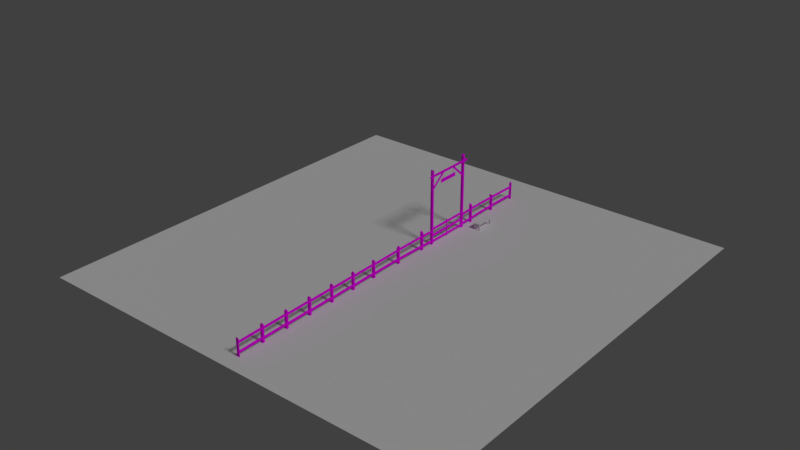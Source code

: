 # Source: cerca_com_portao.blend  (saved by Blender 2.79.0; exported with 4.5.12 LTS)
import bpy
from mathutils import Matrix  # noqa: F401  (used for matrix-valued properties, if any)

bpy.ops.wm.read_factory_settings(use_empty=True)
scene = bpy.context.scene
scene.name = 'Scene'

# ---- collections
col_collection_1 = bpy.data.collections.new('Collection 1'); scene.collection.children.link(col_collection_1)
col_collection_2 = bpy.data.collections.new('Collection 2'); scene.collection.children.link(col_collection_2)

# ---- images (referenced by path relative to the original .blend; pixels are not part of the script)
import os
ASSET_DIR = os.environ.get("B2B_ASSET_DIR", "")  # directory of the original .blend (textures are referenced by path, not embedded)
HERE = os.path.dirname(os.path.abspath(__file__))  # packed textures are extracted next to this script under _unpacked/

def load_image(name, relpath, width, height, colorspace="sRGB"):
    """Load a texture the original file referenced (path relative to the .blend, or extracted next to this script)."""
    p = next((c for c in (os.path.join(HERE, relpath), os.path.join(ASSET_DIR, relpath)) if relpath and os.path.exists(c)), "")
    if p:
        img = bpy.data.images.load(p, check_existing=True)
        img.name = name
    else:  # same state as the original file: an image datablock whose file is absent (Cycles renders it pink)
        img = bpy.data.images.new(name, width, height)
        img.source = "FILE"
        img.filepath = "//" + (relpath or name)
    img.colorspace_settings.name = colorspace
    return img
img_madeira62_jpg = load_image('Madeira62.jpg', 'Madeira62.jpg', 1024, 1024, 'sRGB')
img_madeira29_jpg = load_image('Madeira29.jpg', 'Madeira29.jpg', 1024, 1024, 'sRGB')

# ---- materials (node trees are filled in below, after node groups)
mat_material = bpy.data.materials.new('Material')
mat_material.alpha_threshold = 0.0
mat_material.roughness = 0.5
mat_material.line_color = (0.0, 0.0, 0.0, 1.0)

# ---- material node trees
mat_material.use_nodes = True; mat_material.node_tree.nodes.clear()
_N = mat_material.node_tree.nodes; _L = mat_material.node_tree.links
n0 = _N.new('ShaderNodeOutputMaterial'); n0.name = 'Material Output'; n0.location = (300, 300)
n1 = _N.new('ShaderNodeBsdfDiffuse'); n1.name = 'Diffuse BSDF'; n1.location = (10, 300)
n2 = _N.new('ShaderNodeTexImage'); n2.name = 'Image Texture'; n2.location = (-217, 505)
n2.width = 140
n2.image = img_madeira62_jpg
n3 = _N.new('ShaderNodeTexImage'); n3.name = 'Image Texture.001'; n3.location = (-251, 200)
n3.width = 140
n3.image = img_madeira29_jpg
n4 = _N.new('ShaderNodeMapping'); n4.name = 'Mapping'; n4.location = (-541, 218)
n4.inputs[3].default_value = (2.0, 2.0, 2.0)
n5 = _N.new('ShaderNodeTexCoord'); n5.name = 'Texture Coordinate'; n5.location = (-751, 201)
_L.new(n1.outputs[0], n0.inputs[0])
_L.new(n3.outputs[0], n1.inputs[0])
_L.new(n4.outputs[0], n3.inputs[0])
_L.new(n5.outputs[2], n4.inputs[0])
n0.is_active_output = True

# ---- world
world_world = bpy.data.worlds.new('World'); scene.world = world_world
world_world.color = (0.05088, 0.05088, 0.05088)
world_world.use_sun_shadow = False
world_world.sun_shadow_jitter_overblur = 0.0
world_world.cycles.sampling_method = 'MANUAL'

# ---- lights
light_sun = bpy.data.lights.new('Sun', 'SUN')
light_sun.transmission_factor = 0.0
light_sun.angle = 0.1993
light_sun.energy = 1.0
light_sun.shadow_buffer_clip_start = 0.5
light_sun.shadow_soft_size = 0.1
light_sun.shadow_cascade_max_distance = 1000.0

# ---- meshes
me_plane_002 = bpy.data.meshes.new('Plane.002')
me_plane_002.from_pydata([(-18.99, -18.99, 0.0), (18.99, -18.99, 0.0), (-18.99, 18.99, 0.0), (18.99, 18.99, 0.0)], [], [(0, 1, 3, 2)])
me_plane_002.use_remesh_preserve_volume = False
me_plane_002.use_remesh_preserve_attributes = False
me_plane_002.use_mirror_vertex_groups = False
me_plane_002.update()
me_cube_006 = bpy.data.meshes.new('Cube.006')
me_cube_006.from_pydata([(0.1, -1.1, -0.767), (-0.1, -1.1, -0.767), (0.1, -1.1, 0.733), (-0.1, -1.1, 0.733), (0.1, 1.1, -0.767), (-0.1, 1.1, -0.767), (0.1, 1.1, 0.733), (-0.1, 1.1, 0.733), (0.03373, -1.1, 0.2922), (0.03373, -1.1, 0.4922), (-0.03373, -1.1, 0.4922), (-0.03373, -1.1, 0.2922), (0.03373, -1.1, -0.5203), (0.03373, -1.1, -0.3203), (-0.03373, -1.1, -0.3203), (-0.03373, -1.1, -0.5203), (0.03373, 1.1, 0.3304), (0.03373, 1.1, 0.5304), (-0.03373, 1.1, 0.5304), (-0.03373, 1.1, 0.3304), (0.03373, 1.1, -0.4745), (0.03373, 1.1, -0.2745), (-0.03373, 1.1, -0.2745), (-0.03373, 1.1, -0.4745), (0.1, 1.2, -0.767), (-0.1, 1.2, -0.767), (0.1, 1.2, 0.8395), (-0.1, 1.2, 0.8395), (0.1, -1.2, -0.767), (-0.1, -1.2, -0.767), (0.1, -1.2, 0.8395), (-0.1, -1.2, 0.8395)], [], [(29, 31, 3, 1), (2, 0, 1, 3), (26, 27, 7, 6), (24, 26, 6, 4), (4, 6, 7, 5), (16, 8, 11, 19), (20, 12, 15, 23), (10, 18, 19, 11), (9, 17, 18, 10), (8, 16, 17, 9), (14, 22, 23, 15), (12, 20, 21, 13), (13, 21, 22, 14), (5, 7, 27, 25), (0, 2, 30, 28), (2, 3, 31, 30)])
_uv = me_cube_006.uv_layers.new(name='UVMap')
_uv.uv.foreach_set('vector', [0.6473, -0.09836, 1.424, -0.09836, 1.397, -0.1484, 0.6473, -0.1484, 0.3973, 0.4006, -0.3527, 0.4006, -0.3527, 0.5006, 0.3973, 0.5006, 0.6855, 0.3624, 0.6855, 0.4624, 0.6355, 0.4624, 0.6355, 0.3624, 0.6366, 0.3634, 1.38, 0.3634, 1.348, 0.4134, 0.6366, 0.4134, 0.6366, 0.3624, 1.348, 0.3624, 1.348, 0.4624, 0.6366, 0.4624, 0.5169, 0.1989, 0.5169, -0.9011, 0.4831, -0.9011, 0.4831, 0.1989, 0.8236, -0.1415, -0.2764, -0.1415, -0.2764, -0.1078, 0.8236, -0.1078, 0.09895, 0.1296, 1.199, 0.1487, 1.199, 0.0487, 0.09895, 0.02963, -0.15, 0.7321, 0.95, 0.7321, 0.95, 0.7658, -0.15, 0.7658, 0.09895, 0.02963, 1.199, 0.0487, 1.199, 0.1487, 0.09895, 0.1296, 0.09895, 0.7233, 1.199, 0.7462, 1.199, 0.6462, 0.09895, 0.6233, 0.09895, 0.6233, 1.199, 0.6462, 1.199, 0.7462, 0.09895, 0.7233, -0.15, 0.7321, 0.95, 0.7321, 0.95, 0.7658, -0.15, 0.7658, 0.6366, 0.4134, 1.348, 0.4134, 1.38, 0.3634, 0.6366, 0.3634, 0.6473, 0.8516, 1.397, 0.8516, 1.424, 0.9016, 0.6473, 0.9016, 0.2463, 0.4006, 0.2463, 0.5006, 0.1963, 0.5006, 0.1963, 0.4006])
me_cube_006.materials.append(mat_material)
me_cube_006.use_remesh_preserve_volume = False
me_cube_006.use_remesh_preserve_attributes = False
me_cube_006.use_mirror_vertex_groups = False
me_cube_006.update()
me_cube_004 = bpy.data.meshes.new('Cube.004')
me_cube_004.from_pydata([(0.3203, -0.8608, -0.05799), (0.3203, -0.8608, 0.002707), (0.2804, -0.8019, -0.05799), (0.2804, -0.7393, -0.05799), (0.2804, -0.8019, -0.6267), (0.2804, -0.7393, -0.6267), (1.591e-08, -0.7393, -0.05799), (0.2253, -0.7393, -0.6267), (0.2253, -0.7393, -0.05799), (0.2253, -0.8019, -0.6267), (0.2253, -0.8019, -0.05799), (-0.02172, -0.8019, -0.1956), (0.02172, -0.8019, -0.1956), (-1.591e-08, -0.8019, -0.05799), (0.02172, -0.7393, -0.1956), (-0.02172, -0.7393, -0.1956), (0.3203, 0.0, -0.05799), (0.3203, 0.0, 0.002707), (-1.591e-08, -0.8019, -0.1956), (1.602e-08, -0.7393, -0.1956), (0.0, -0.8608, -0.05799), (0.0, -0.8608, 0.002707), (-1.591e-08, 0.0, 0.002707), (-1.591e-08, 0.0, -0.05799)], [], [(16, 17, 1, 0), (23, 16, 0, 20), (4, 5, 3, 2), (9, 4, 2, 10), (5, 7, 8, 3), (7, 9, 12, 14), (14, 6, 8, 7), (11, 18, 13), (14, 19, 6), (11, 15, 19, 14, 12, 18), (9, 10, 13, 12), (17, 22, 21, 1), (13, 18, 12), (6, 19, 15), (0, 1, 21, 20)])
me_cube_004.use_remesh_preserve_volume = False
me_cube_004.use_remesh_preserve_attributes = False
me_cube_004.use_mirror_vertex_groups = False
me_cube_004.update()
me_cube_002 = bpy.data.meshes.new('Cube.002')
me_cube_002.from_pydata([(0.1, -1.1, -0.767), (-0.1, -1.1, -0.767), (0.1, -1.1, 0.733), (-0.1, -1.1, 0.733), (0.1, 1.1, -0.767), (-0.1, 1.1, -0.767), (0.1, 1.1, 0.733), (-0.1, 1.1, 0.733), (0.03373, -1.1, 0.2922), (0.03373, -1.1, 0.4922), (-0.03373, -1.1, 0.4922), (-0.03373, -1.1, 0.2922), (0.03373, -1.1, -0.5203), (0.03373, -1.1, -0.3203), (-0.03373, -1.1, -0.3203), (-0.03373, -1.1, -0.5203), (0.03373, 1.1, 0.3304), (0.03373, 1.1, 0.5304), (-0.03373, 1.1, 0.5304), (-0.03373, 1.1, 0.3304), (0.03373, 1.1, -0.4745), (0.03373, 1.1, -0.2745), (-0.03373, 1.1, -0.2745), (-0.03373, 1.1, -0.4745), (0.1, 1.2, -0.767), (-0.1, 1.2, -0.767), (0.1, 1.2, 0.8395), (-0.1, 1.2, 0.8395), (0.1, -1.2, -0.767), (-0.1, -1.2, -0.767), (0.1, -1.2, 0.8395), (-0.1, -1.2, 0.8395)], [], [(29, 31, 3, 1), (2, 0, 1, 3), (26, 27, 7, 6), (24, 26, 6, 4), (4, 6, 7, 5), (16, 8, 11, 19), (20, 12, 15, 23), (10, 18, 19, 11), (9, 17, 18, 10), (8, 16, 17, 9), (14, 22, 23, 15), (12, 20, 21, 13), (13, 21, 22, 14), (5, 7, 27, 25), (0, 2, 30, 28), (2, 3, 31, 30)])
_uv = me_cube_002.uv_layers.new(name='UVMap')
_uv.uv.foreach_set('vector', [0.6473, -0.09836, 1.424, -0.09836, 1.397, -0.1484, 0.6473, -0.1484, 0.3973, 0.4006, -0.3527, 0.4006, -0.3527, 0.5006, 0.3973, 0.5006, 0.6855, 0.3624, 0.6855, 0.4624, 0.6355, 0.4624, 0.6355, 0.3624, 0.6366, 0.3634, 1.38, 0.3634, 1.348, 0.4134, 0.6366, 0.4134, 0.6366, 0.3624, 1.348, 0.3624, 1.348, 0.4624, 0.6366, 0.4624, 0.5169, 0.1989, 0.5169, -0.9011, 0.4831, -0.9011, 0.4831, 0.1989, 0.8236, -0.1415, -0.2764, -0.1415, -0.2764, -0.1078, 0.8236, -0.1078, 0.09895, 0.1296, 1.199, 0.1487, 1.199, 0.0487, 0.09895, 0.02963, -0.15, 0.7321, 0.95, 0.7321, 0.95, 0.7658, -0.15, 0.7658, 0.09895, 0.02963, 1.199, 0.0487, 1.199, 0.1487, 0.09895, 0.1296, 0.09895, 0.7233, 1.199, 0.7462, 1.199, 0.6462, 0.09895, 0.6233, 0.09895, 0.6233, 1.199, 0.6462, 1.199, 0.7462, 0.09895, 0.7233, -0.15, 0.7321, 0.95, 0.7321, 0.95, 0.7658, -0.15, 0.7658, 0.6366, 0.4134, 1.348, 0.4134, 1.38, 0.3634, 0.6366, 0.3634, 0.6473, 0.8516, 1.397, 0.8516, 1.424, 0.9016, 0.6473, 0.9016, 0.2463, 0.4006, 0.2463, 0.5006, 0.1963, 0.5006, 0.1963, 0.4006])
me_cube_002.materials.append(mat_material)
me_cube_002.use_remesh_preserve_volume = False
me_cube_002.use_remesh_preserve_attributes = False
me_cube_002.use_mirror_vertex_groups = False
me_cube_002.update()
me_cube = bpy.data.meshes.new('Cube')
me_cube.from_pydata([(0.1, -9.242, -6.209), (-0.1, -9.242, -6.209), (0.1, -9.242, -4.709), (-0.1, -9.242, -4.709), (0.1, -6.242, -6.209), (0.1, -6.442, -6.209), (-0.1, -6.442, -6.209), (-0.1, -6.242, -6.209), (0.1, -6.242, -4.658), (0.1, -6.442, -4.787), (-0.1, -6.442, -4.787), (-0.1, -6.242, -4.658), (0.1, -3.242, -6.209), (0.1, -3.442, -6.209), (-0.1, -3.442, -6.209), (-0.1, -3.242, -6.209), (0.1, -3.242, -4.634), (0.1, -3.442, -4.634), (-0.1, -3.442, -4.486), (-0.1, -3.242, -4.486), (0.03373, -9.242, -5.15), (0.03373, -9.242, -4.95), (-0.03373, -9.242, -4.95), (-0.03373, -9.242, -5.15), (0.03373, -2.137, -5.15), (0.03373, -2.137, -4.95), (-0.03373, -2.137, -4.95), (-0.03373, -2.137, -5.15), (0.03373, -9.242, -5.963), (0.03373, -9.242, -5.763), (-0.03373, -9.242, -5.763), (-0.03373, -9.242, -5.963), (0.03373, -2.137, -6.036), (0.03373, -2.137, -5.836), (-0.03373, -2.137, -5.836), (-0.03373, -2.137, -6.036), (0.1, -1.937, -6.209), (0.1, -2.137, -6.209), (-0.1, -2.137, -6.209), (-0.1, -1.937, -6.209), (0.1, -1.937, 0.4646), (0.1, -2.137, 0.5648), (-0.1, -2.137, 0.5648), (-0.1, -1.937, 0.4646), (0.1412, -2.404, -0.1), (0.1412, -2.469, 0.1), (0.07372, -2.469, 0.1), (0.07372, -2.404, -0.1), (0.1412, 5.96e-08, -0.1), (0.1412, 5.96e-08, 0.1), (0.07372, 5.96e-08, 0.1), (0.07372, 5.96e-08, -0.1), (0.02813, -1.93, -1.341), (0.02813, -2.042, -1.217), (-0.02813, -2.042, -1.217), (-0.02813, -1.93, -1.341), (0.08269, -0.5056, -0.06086), (0.08269, -0.6171, 0.0632), (0.02644, -0.6171, 0.0632), (0.02644, -0.5056, -0.06086), (0.03373, -7.042, -5.112), (0.03373, -4.842, -5.084), (0.03373, -2.642, -5.112), (0.03373, -7.042, -4.912), (0.03373, -4.842, -4.884), (0.03373, -2.642, -4.912), (-0.03373, -7.042, -4.912), (-0.03373, -4.842, -4.884), (-0.03373, -2.642, -4.912), (-0.03373, -7.042, -5.112), (-0.03373, -4.842, -5.084), (-0.03373, -2.642, -5.112), (0.03373, -7.042, -5.917), (0.03373, -4.842, -5.951), (0.03373, -2.642, -6.015), (0.03373, -7.042, -5.717), (0.03373, -4.842, -5.751), (0.03373, -2.642, -5.815), (-0.03373, -7.042, -5.717), (-0.03373, -4.842, -5.751), (-0.03373, -2.642, -5.815), (-0.03373, -7.042, -5.917), (-0.03373, -4.842, -5.951), (-0.03373, -2.642, -6.015), (0.03149, -0.9502, -0.992), (0.03149, -0.9502, -0.6553), (0.03149, 0.0, -0.992), (0.03149, 0.0, -0.6553), (0.05721, -0.9502, -0.992), (0.05721, -0.9502, -0.6553), (0.05721, 0.0, -0.992), (0.05721, 0.0, -0.6553), (0.037, -0.6931, -0.6553), (0.037, -0.6931, -0.1813), (0.037, -0.6663, -0.6553), (0.037, -0.6663, -0.1813), (0.0517, -0.6931, -0.6553), (0.0517, -0.6931, -0.1813), (0.0517, -0.6663, -0.6553), (0.0517, -0.6663, -0.1813), (-0.0166, -1.9, -4.97), (-0.0166, -1.9, -4.745), (0.01809, -1.9, -4.97), (0.01809, -1.9, -4.745), (0.01809, -0.0361, -4.745), (0.03847, -0.0361, -6.166), (-0.03697, -0.0361, -6.166), (0.03847, 0.0, -6.166), (-0.03697, 0.0, -6.166), (-0.03697, -0.0361, -4.663), (0.03847, -0.0361, -4.663), (-0.03697, 0.0, -4.663), (0.03847, 0.0, -4.663), (-0.0166, -1.9, -5.551), (-0.0166, -1.9, -5.326), (-0.0166, -0.0361, -5.551), (-0.0166, -0.0361, -5.326), (0.01809, -1.9, -5.551), (0.01809, -1.9, -5.326), (0.01809, -0.0361, -5.551), (0.01809, -0.0361, -5.326), (-0.0166, -1.9, -6.097), (-0.0166, -1.9, -5.872), (-0.0166, -0.0361, -6.097), (-0.0166, -0.0361, -5.872), (0.01809, -1.9, -6.097), (0.01809, -1.9, -5.872), (0.01809, -0.0361, -6.097), (0.01809, -0.0361, -5.872), (-0.0166, -0.0361, -4.745), (-0.0166, -0.0361, -4.97), (0.01809, -0.0361, -4.97), (0.03847, -1.9, -6.166), (-0.03697, -1.9, -6.166), (0.03847, -1.937, -6.166), (-0.03697, -1.937, -6.166), (-0.03697, -1.9, -4.663), (0.03847, -1.9, -4.663), (-0.03697, -1.937, -4.663), (0.03847, -1.937, -4.663), (0.1, -9.342, -6.209), (-0.1, -9.342, -6.209), (0.1, -9.342, -4.603), (-0.1, -9.342, -4.603)], [], [(141, 143, 3, 1), (2, 0, 1, 3), (8, 11, 10, 9), (4, 8, 9, 5), (5, 9, 10, 6), (6, 10, 11, 7), (8, 4, 7, 11), (16, 19, 18, 17), (12, 16, 17, 13), (13, 17, 18, 14), (14, 18, 19, 15), (16, 12, 15, 19), (77, 33, 34, 80), (74, 32, 33, 77), (62, 24, 25, 65), (65, 25, 26, 68), (68, 26, 27, 71), (60, 20, 23, 69), (80, 34, 35, 83), (72, 28, 31, 81), (40, 43, 42, 41), (36, 40, 41, 37), (37, 41, 42, 38), (38, 42, 43, 39), (40, 36, 39, 43), (44, 48, 49, 45), (45, 49, 50, 46), (46, 50, 51, 47), (48, 44, 47, 51), (44, 45, 46, 47), (52, 56, 57, 53), (53, 57, 58, 54), (54, 58, 59, 55), (56, 52, 55, 59), (24, 62, 71, 27), (62, 61, 70, 71), (61, 60, 69, 70), (22, 66, 69, 23), (66, 67, 70, 69), (67, 68, 71, 70), (21, 63, 66, 22), (63, 64, 67, 66), (64, 65, 68, 67), (20, 60, 63, 21), (60, 61, 64, 63), (61, 62, 65, 64), (32, 74, 83, 35), (74, 73, 82, 83), (73, 72, 81, 82), (30, 78, 81, 31), (78, 79, 82, 81), (79, 80, 83, 82), (28, 72, 75, 29), (72, 73, 76, 75), (73, 74, 77, 76), (29, 75, 78, 30), (75, 76, 79, 78), (76, 77, 80, 79), (84, 85, 87, 86), (90, 91, 89, 88), (88, 89, 85, 84), (86, 90, 88, 84), (91, 87, 85, 89), (92, 93, 95, 94), (98, 99, 97, 96), (96, 97, 93, 92), (100, 101, 129, 130), (112, 110, 105, 107), (131, 104, 103, 102), (135, 133, 132, 134), (130, 131, 102, 100), (104, 129, 101, 103), (111, 108, 106, 109), (109, 110, 112, 111), (109, 106, 105, 110), (113, 114, 116, 115), (119, 120, 118, 117), (115, 119, 117, 113), (120, 116, 114, 118), (121, 122, 124, 123), (127, 128, 126, 125), (123, 127, 125, 121), (128, 124, 122, 126), (139, 134, 132, 137), (138, 136, 133, 135), (136, 138, 139, 137), (136, 137, 132, 133), (0, 2, 142, 140), (2, 3, 143, 142)])
_uv = me_cube.uv_layers.new(name='UVMap')
_uv.uv.foreach_set('vector', [0.6473, -0.09836, 1.424, -0.09836, 1.397, -0.1484, 0.6473, -0.1484, 0.3973, 0.4006, -0.3527, 0.4006, -0.3527, 0.5006, 0.3973, 0.5006, 0.7355, 0.3624, 0.7355, 0.4624, 0.6355, 0.4624, 0.6355, 0.3624, 0.6366, 0.3134, 1.412, 0.3134, 1.348, 0.4134, 0.6366, 0.4134, 0.6366, 0.3624, 1.348, 0.3624, 1.348, 0.4624, 0.6366, 0.4624, 0.6366, 0.4134, 1.348, 0.4134, 1.412, 0.3134, 0.6366, 0.3134, 0.4124, 0.3624, -0.3634, 0.3624, -0.3634, 0.4624, 0.4124, 0.4624, 0.2171, 0.4298, 0.2171, 0.5298, 0.1171, 0.5298, 0.1171, 0.4298, 0.6181, 0.8808, 1.406, 0.8808, 1.406, 0.9808, 0.6181, 0.9808, 0.6181, 0.4298, 1.406, 0.4298, 1.48, 0.5298, 0.6181, 0.5298, 0.6181, -0.01918, 1.48, -0.01918, 1.48, -0.1192, 0.6181, -0.1192, 0.4057, 0.4298, -0.3819, 0.4298, -0.3819, 0.5298, 0.4798, 0.5298, 0.15, 0.7321, 0.4028, 0.7321, 0.4028, 0.7658, 0.15, 0.7658, 0.3989, 0.5971, 0.6518, 0.5864, 0.6518, 0.6864, 0.3989, 0.6971, 0.3989, 0.0487, 0.6518, 0.02963, 0.6518, 0.1296, 0.3989, 0.1487, 0.15, 0.7321, 0.4028, 0.7321, 0.4028, 0.7658, 0.15, 0.7658, 0.3989, 0.1487, 0.6518, 0.1296, 0.6518, 0.02963, 0.3989, 0.0487, 0.5169, 0.1989, 0.5169, -0.9011, 0.4831, -0.9011, 0.4831, 0.1989, 0.3989, 0.6971, 0.6518, 0.6864, 0.6518, 0.5864, 0.3989, 0.5971, 0.8236, -0.1415, -0.2764, -0.1415, -0.2764, -0.1078, 0.8236, -0.1078, 0.621, 0.7251, 0.621, 0.7872, 0.521, 0.7872, 0.521, 0.7251, 0.3692, 0.5998, 3.706, 0.5998, 3.756, 0.6619, 0.3692, 0.6619, 0.3692, 0.7251, 3.756, 0.7251, 3.756, 0.7872, 0.3692, 0.7872, 0.3692, 0.6619, 3.756, 0.6619, 3.706, 0.5998, 0.3692, 0.5998, 0.7061, 0.7251, -2.631, 0.7251, -2.631, 0.7872, 0.7061, 0.7872, 0.5181, 0.5546, 2.071, 0.5546, 2.071, 0.6546, 0.4857, 0.6546, -0.2392, 1.262, 1.347, 1.262, 1.347, 1.295, -0.2392, 1.295, 0.4857, 0.6546, 2.071, 0.6546, 2.071, 0.5546, 0.5181, 0.5546, 1.33, -0.7221, -0.223, -0.7221, -0.223, -0.6883, 1.33, -0.6883, 0.5706, 0.5546, 0.5706, 0.6546, 0.5369, 0.6546, 0.5369, 0.5546, 4.826e-05, 0.1165, 1.0, 0.1165, 1.0, 0.2036, 4.863e-05, 0.2036, 4.863e-05, 0.2036, 1.0, 0.2036, 1.0, 0.2329, 4.888e-05, 0.2329, 4.826e-05, 4.95e-05, 1.0, 4.826e-05, 1.0, 0.08713, 4.838e-05, 0.08713, 1.0, 0.1165, 4.826e-05, 0.1165, 4.838e-05, 0.08713, 1.0, 0.08713, 0.5169, 0.6518, 0.5169, 0.3989, 0.4831, 0.3989, 0.4831, 0.6518, 0.5169, 0.3989, 0.5169, -0.7011, 0.4831, -0.7011, 0.4831, 0.3989, 0.5169, 0.2989, 0.5169, -0.8011, 0.4831, -0.8011, 0.4831, 0.2989, 0.09895, 0.1296, 1.199, 0.1487, 1.199, 0.0487, 0.09895, 0.02963, 0.1989, 0.1487, 1.299, 0.1627, 1.299, 0.06267, 0.1989, 0.0487, 0.2989, 0.1627, 1.399, 0.1487, 1.399, 0.0487, 0.2989, 0.06267, -0.15, 0.7321, 0.95, 0.7321, 0.95, 0.7658, -0.15, 0.7658, -0.05, 0.7321, 1.05, 0.7321, 1.05, 0.7658, -0.05, 0.7658, 0.05, 0.7321, 1.15, 0.7321, 1.15, 0.7658, 0.05, 0.7658, 0.09895, 0.02963, 1.199, 0.0487, 1.199, 0.1487, 0.09895, 0.1296, 0.1989, 0.0487, 1.299, 0.06267, 1.299, 0.1627, 0.1989, 0.1487, 0.2989, 0.06267, 1.399, 0.0487, 1.399, 0.1487, 0.2989, 0.1627, 1.276, -0.1415, 1.024, -0.1415, 1.024, -0.1078, 1.276, -0.1078, 1.024, -0.1415, -0.07641, -0.1415, -0.07641, -0.1078, 1.024, -0.1078, 0.9236, -0.1415, -0.1764, -0.1415, -0.1764, -0.1078, 0.9236, -0.1078, 0.09895, 0.7233, 1.199, 0.7462, 1.199, 0.6462, 0.09895, 0.6233, 0.1989, 0.7462, 1.299, 0.729, 1.299, 0.629, 0.1989, 0.6462, 0.2989, 0.729, 1.399, 0.6971, 1.399, 0.5971, 0.2989, 0.629, 0.09895, 0.6233, 1.199, 0.6462, 1.199, 0.7462, 0.09895, 0.7233, 0.1989, 0.6462, 1.299, 0.629, 1.299, 0.729, 0.1989, 0.7462, 0.2989, 0.629, 1.399, 0.5971, 1.399, 0.6971, 0.2989, 0.729, -0.15, 0.7321, 0.95, 0.7321, 0.95, 0.7658, -0.15, 0.7658, -0.05, 0.7321, 1.05, 0.7321, 1.05, 0.7658, -0.05, 0.7658, 0.05, 0.7321, 1.15, 0.7321, 1.15, 0.7658, 0.05, 0.7658, 0.0, 0.0, 0.0, 0.0, 0.0, 0.0, 0.0, 0.0, 0.0, 0.0, 0.0, 0.0, 0.0, 0.0, 0.0, 0.0, 0.0, 0.0, 0.0, 0.0, 0.0, 0.0, 0.0, 0.0, 0.0, 0.0, 0.0, 0.0, 0.0, 0.0, 0.0, 0.0, 0.0, 0.0, 0.0, 0.0, 0.0, 0.0, 0.0, 0.0, 0.0, 0.0, 0.0, 0.0, 0.0, 0.0, 0.0, 0.0, 0.0, 0.0, 0.0, 0.0, 0.0, 0.0, 0.0, 0.0, 0.0, 0.0, 0.0, 0.0, 0.0, 0.0, 0.0, 0.0, 0.0, 0.0, 0.0, 0.0, 0.0, 0.0, 0.0, 0.0, 0.0, 0.0, 0.0, 0.0, 0.0, 0.0, 0.0, 0.0, 0.0, 0.0, 0.0, 0.0, 0.0, 0.0, 0.0, 0.0, 0.0, 0.0, 0.0, 0.0, 0.0, 0.0, 0.0, 0.0, 0.0, 0.0, 0.0, 0.0, 0.0, 0.0, 0.0, 0.0, 0.0, 0.0, 0.0, 0.0, 0.0, 0.0, 0.0, 0.0, 0.0, 0.0, 0.0, 0.0, 0.0, 0.0, 0.0, 0.0, 0.0, 0.0, 0.0, 0.0, 0.0, 0.0, 0.0, 0.0, 0.0, 0.0, 0.0, 0.0, 0.0, 0.0, 0.0, 0.0, 0.0, 0.0, 0.0, 0.0, 0.0, 0.0, 0.0, 0.0, 0.0, 0.0, 0.0, 0.0, 0.0, 0.0, 0.0, 0.0, 0.0, 0.0, 0.0, 0.0, 0.0, 0.0, 0.0, 0.0, 0.0, 0.0, 0.0, 0.0, 0.0, 0.0, 0.0, 0.0, 0.0, 0.0, 0.0, 0.0, 0.0, 0.0, 0.0, 0.0, 0.0, 0.0, 0.0, 0.0, 0.0, 0.0, 0.0, 0.0, 0.0, 0.0, 0.0, 0.0, 0.0, 0.0, 0.0, 0.0, 0.0, 0.0, 0.0, 0.0, 0.0, 0.0, 0.0, 0.0, 0.0, 0.0, 0.0, 0.0, 0.0, 0.0, 0.0, 0.0, 0.0, 0.0, 0.0, 0.0, 0.0, 0.0, 0.0, 0.0, 0.0, 0.0, 0.0, 0.0, 0.0, 0.0, 0.0, 0.0, 0.0, 0.0, 0.0, 0.0, 0.0, 0.0, 0.0, 0.0, 0.6473, 0.8516, 1.397, 0.8516, 1.424, 0.9016, 0.6473, 0.9016, 0.2463, 0.4006, 0.2463, 0.5006, 0.1963, 0.5006, 0.1963, 0.4006])
me_cube.materials.append(mat_material)
me_cube.use_remesh_preserve_volume = False
me_cube.use_remesh_preserve_attributes = False
me_cube.use_mirror_vertex_groups = False
me_cube.update()

# ---- objects
ob_plane = bpy.data.objects.new('Plane', me_plane_002)
ob_sun = bpy.data.objects.new('Sun', light_sun)
ob_cube_004 = bpy.data.objects.new('Cube.004', me_cube_006)
ob_cube_003 = bpy.data.objects.new('Cube.003', me_cube_004)
ob_cube_001 = bpy.data.objects.new('Cube.001', me_cube_002)
ob_cube = bpy.data.objects.new('Cube', me_cube)

# ---- transforms, parenting, visibility, modifiers, constraints
ob_plane.location = (0.0, -6.982, 0.0)
ob_plane.lineart.crease_threshold = 0.0
ob_sun.location = (-5.96e-08, -0.857, 6.209)
ob_sun.rotation_euler = (0.3453, 0.6426, 0.4582)
ob_sun.lineart.crease_threshold = 0.0
ob_cube_004.location = (-4.191e-09, -23.4, 0.767)
ob_cube_004.lock_rotations_4d = False
ob_cube_004.empty_display_type = 'ARROWS'
ob_cube_004.lineart.crease_threshold = 0.0
_m = ob_cube_004.modifiers.new('Array', 'ARRAY')
_m.count = 3
_m.constant_offset_displace = (0.0, 0.0, 0.0)
_m.relative_offset_displace = (0.0, 1.0, 0.0)
ob_cube_003.location = (1.386, 2.359, 0.6267)
ob_cube_003.lineart.crease_threshold = 0.0
_m = ob_cube_003.modifiers.new('Mirror', 'MIRROR')
_m.use_axis = (True, True, False)
_m.use_clip = True
ob_cube_001.location = (-4.191e-09, -16.2, 0.767)
ob_cube_001.lock_rotations_4d = False
ob_cube_001.empty_display_type = 'ARROWS'
ob_cube_001.lineart.crease_threshold = 0.0
_m = ob_cube_001.modifiers.new('Array', 'ARRAY')
_m.count = 3
_m.constant_offset_displace = (0.0, 0.0, 0.0)
_m.relative_offset_displace = (0.0, 1.0, 0.0)
ob_cube.location = (-5.96e-08, -0.857, 6.209)
ob_cube.lock_rotations_4d = False
ob_cube.empty_display_type = 'ARROWS'
ob_cube.lineart.crease_threshold = 0.0
_m = ob_cube.modifiers.new('Mirror', 'MIRROR')
_m.use_axis = (False, True, False)
_m.use_clip = True

# ---- collection membership
col_collection_1.objects.link(ob_plane)
col_collection_1.objects.link(ob_sun)
col_collection_2.objects.link(ob_cube_004)
col_collection_2.objects.link(ob_cube_003)
col_collection_2.objects.link(ob_cube_001)
col_collection_2.objects.link(ob_cube)

# ---- scene / render settings (as saved in the file)
scene.frame_start = 1; scene.frame_end = 250; scene.frame_set(1)
scene.render.engine = 'CYCLES'
scene.render.resolution_percentage = 50
scene.render.dither_intensity = 0.0
scene.cycles.use_denoising = False
scene.cycles.samples = 128
scene.cycles.sampling_pattern = 'TABULATED_SOBOL'
scene.cycles.use_adaptive_sampling = False
scene.cycles.use_light_tree = False
scene.cycles.caustics_reflective = False
scene.cycles.caustics_refractive = False
scene.cycles.blur_glossy = 0.0
scene.cycles.sample_clamp_indirect = 0.0
scene.view_settings.view_transform = 'Standard'
bpy.context.view_layer.update()

# ---- added for rendering (the .blend has no active camera): camera
cam_auto = bpy.data.cameras.new('AutoCamera')
cam_auto.lens = 50.0
cam_auto.sensor_width = 36.0
cam_auto.clip_end = 1000.0
ob_auto_camera = bpy.data.objects.new('AutoCamera', cam_auto)
scene.collection.objects.link(ob_auto_camera)
ob_auto_camera.location = (50.0942, -67.0949, 43.4624)
ob_auto_camera.rotation_euler = (1.09748, -7.21219e-08, 0.694738)
scene.camera = ob_auto_camera
bpy.context.view_layer.update()
